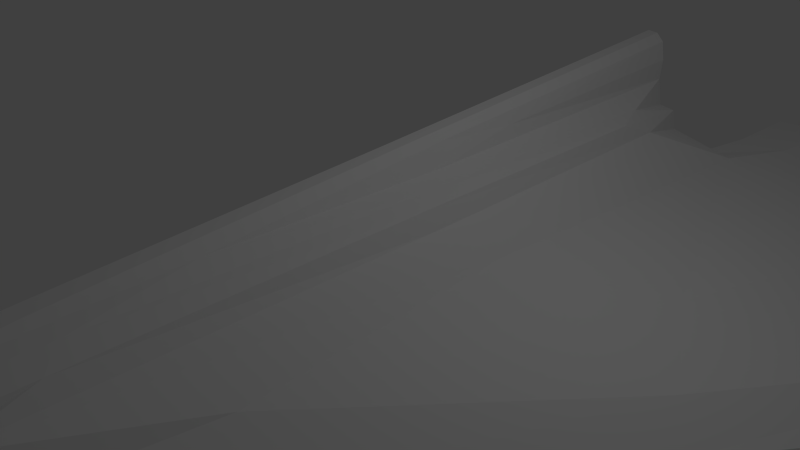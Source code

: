 # Source: dart1.blend  (saved by Blender 2.69.0; exported with 4.5.12 LTS)
import bpy
from mathutils import Matrix  # noqa: F401  (used for matrix-valued properties, if any)

bpy.ops.wm.read_factory_settings(use_empty=True)
scene = bpy.context.scene
scene.name = 'Scene'

# ---- collections
col_collection_1 = bpy.data.collections.new('Collection 1'); scene.collection.children.link(col_collection_1)

# ---- materials (node trees are filled in below, after node groups)
mat_material = bpy.data.materials.new('Material')
mat_material.alpha_threshold = 0.0
mat_material.use_transparent_shadow = False
mat_material.roughness = 0.5
mat_material.line_color = (0.0, 0.0, 0.0, 1.0)

# ---- material node trees

# ---- world
world_world = bpy.data.worlds.new('World'); scene.world = world_world
world_world.color = (0.05088, 0.05088, 0.05088)
world_world.use_sun_shadow = False
world_world.sun_shadow_jitter_overblur = 0.0
world_world.cycles.sampling_method = 'MANUAL'
world_world.cycles.sample_map_resolution = 256

# ---- cameras
cam_camera = bpy.data.cameras.new('Camera')
cam_camera.clip_end = 100.0
cam_camera.lens = 35.0
cam_camera.sensor_width = 32.0
cam_camera.sensor_height = 18.0
cam_camera.ortho_scale = 7.314
cam_camera.dof.focus_distance = 0.0
cam_camera.dof.aperture_fstop = 128.0

# ---- lights
light_lamp = bpy.data.lights.new('Lamp', 'POINT')
light_lamp.transmission_factor = 0.0
light_lamp.cutoff_distance = 30.0
light_lamp.energy = 100.0
light_lamp.shadow_buffer_clip_start = 1.001
light_lamp.shadow_soft_size = 0.1
light_lamp.shadow_maximum_resolution = 0.006
light_lamp.use_absolute_resolution = True
light_lamp.cycles.use_multiple_importance_sampling = False

# ---- meshes
me_cube = bpy.data.meshes.new('Cube')
me_cube.from_pydata([(1.0, 6.0, -1.0), (1.0, 6.0, 1.0), (1.0, -6.0, 1.0), (1.0, 6.0, -0.3333), (1.0, 6.0, 0.3333), (1.0, -6.0, -0.3333), (1.0, -6.0, 0.3333), (0.3333, 6.0, -1.0), (0.3333, -6.0, -1.0), (0.3333, 6.0, 1.0), (0.3333, -6.0, 1.0), (0.3333, -16.46, -1.081), (0.3333, -16.46, -0.4142), (0.3333, 6.0, 0.3333), (0.3333, 6.0, -0.3333), (7.675, 6.0, -2.051), (7.675, 6.0, -1.384), (0.3333, 6.0, -1.833), (0.3333, 6.0, 1.833), (1.788e-07, 6.0, -1.0), (-5.96e-08, -6.0, -1.0), (2.384e-07, 6.0, 1.0), (-5.364e-07, -6.0, 1.0), (1.788e-07, 6.0, 0.3333), (1.788e-07, 6.0, -0.3333), (1.788e-07, 6.0, -1.833), (2.384e-07, 6.0, 1.833), (-2.384e-07, -16.46, -1.081), (-3.874e-07, -16.46, -0.4142), (1.0, 8.668, -0.3333), (1.0, 8.668, 0.3333), (7.675, 8.668, -2.051), (7.675, 8.668, -1.384), (0.7334, -10.18, 0.8501), (-4.769e-07, -10.18, 0.8501), (0.7335, -10.18, -0.6322)], [], [(4, 1, 2, 6), (5, 3, 15), (10, 9, 18), (5, 15, 16, 6), (1, 9, 10, 2), (3, 0, 7, 14), (35, 33, 12, 11), (1, 4, 13, 9), (4, 3, 14, 13), (15, 3, 29, 31), (19, 7, 17, 25), (4, 6, 16), (10, 22, 34, 33, 2), (14, 7, 19, 24), (9, 13, 23, 21), (13, 14, 24, 23), (18, 26, 22, 10), (9, 21, 26, 18), (17, 8, 20, 25), (11, 12, 28, 27), (0, 17, 7), (17, 0, 8), (29, 30, 32, 31), (4, 16, 32, 30), (16, 15, 31, 32), (3, 4, 30, 29), (8, 0, 5), (0, 3, 5), (8, 11, 27, 20), (5, 8, 11), (33, 34, 28, 12), (5, 6, 2, 33, 35)])
_k = {(1, 4): 0.27843, (2, 6): 1.0, (1, 2): 0.27843, (0, 3): 0.27843, (3, 4): 1.0, (3, 5): 0.27843, (4, 6): 0.27843, (0, 7): 0.27843, (7, 19): 1.0, (8, 20): 1.0, (1, 9): 0.27843, (9, 21): 1.0, (9, 10): 0.27843, (15, 16): 1.0, (17, 25): 1.0, (18, 26): 1.0, (4, 16): 1.0, (3, 15): 1.0, (9, 18): 1.0, (7, 17): 1.0, (20, 27): 1.0, (22, 26): 1.0, (21, 26): 1.0, (20, 25): 1.0, (19, 25): 1.0, (29, 30): 1.0, (31, 32): 1.0, (30, 32): 1.0, (29, 31): 1.0, (33, 35): 1.0}
me_cube.attributes.new('crease_edge', 'FLOAT', 'EDGE').data.foreach_set('value', [_k.get((min(e.vertices), max(e.vertices)), 0.0) for e in me_cube.edges])
_uv = me_cube.uv_layers.new(name='UVMap')
_uv.uv.foreach_set('vector', [0.7682, 1.138, 0.7345, 1.14, 0.6964, 0.5361, 0.7301, 0.534, 0.3464, 0.0, 0.3464, 0.6078, 0.0, 0.6085, 0.0, 0.7436, 0.6055, 0.7436, 0.6055, 0.7858, 0.9133, 0.775, 0.8982, 0.1338, 0.9317, 0.1376, 0.9468, 0.7788, 0.7682, 0.002198, 0.8018, 0.002171, 0.8049, 0.6092, 0.7713, 0.6093, 0.6399, 0.818, 0.6399, 0.7842, 0.6737, 0.7842, 0.6737, 0.818, 0.7655, 0.3193, 0.6906, 0.3239, 0.7345, 0.002126, 0.7682, 0.0, 0.6399, 0.8855, 0.6399, 0.8518, 0.6737, 0.8518, 0.6737, 0.8855, 0.6399, 0.8518, 0.6399, 0.818, 0.6737, 0.818, 0.6737, 0.8518, 0.0, 0.6085, 0.3464, 0.6078, 0.3464, 0.7429, 0.0, 0.7436, 0.6906, 0.7842, 0.6737, 0.7842, 0.6737, 0.7421, 0.6906, 0.7421, 0.6906, 0.135, 0.6906, 0.7421, 0.3464, 0.1379, 0.8049, 0.6092, 0.8217, 0.6092, 0.8222, 0.8211, 0.7852, 0.8211, 0.7713, 0.6093, 0.6737, 0.818, 0.6737, 0.7842, 0.6906, 0.7842, 0.6906, 0.818, 0.6737, 0.8855, 0.6737, 0.8518, 0.6906, 0.8518, 0.6906, 0.8855, 0.6737, 0.8518, 0.6737, 0.818, 0.6906, 0.818, 0.6906, 0.8518, 0.8054, 1.345e-05, 0.8222, 0.0, 0.8217, 0.6092, 0.8049, 0.6092, 0.6737, 0.8855, 0.6906, 0.8855, 0.6906, 0.9277, 0.6737, 0.9277, 0.9663, 0.0, 0.9636, 0.6085, 0.9468, 0.6085, 0.9496, 3.756e-05, 3.019e-09, 0.8196, 0.0, 0.7858, 0.01689, 0.7858, 0.01689, 0.8196, 0.6399, 0.7421, 0.6399, 0.7961, 0.6136, 0.7632, 0.8982, 0.6069, 0.8559, 0.607, 0.8982, 0.0, 0.8654, 0.6154, 0.8982, 0.607, 0.8982, 0.9561, 0.8654, 0.9645, 0.6906, 0.135, 0.3464, 0.1379, 0.3464, 0.002969, 0.6906, 0.0, 0.9317, 0.1376, 0.8982, 0.1338, 0.9133, 0.0, 0.9468, 0.003791, 0.8222, 0.607, 0.856, 0.607, 0.856, 0.7421, 0.8222, 0.7421, 0.8982, 0.0, 0.8559, 0.607, 0.8643, 0.0006491, 0.8559, 0.607, 0.8222, 0.6046, 0.8643, 0.0006491, 0.9636, 0.6085, 0.9663, 1.138, 0.9496, 1.138, 0.9468, 0.6085, 1.0, 0.531, 0.9663, 0.5286, 1.0, 0.0, 0.7852, 0.8211, 0.8222, 0.8211, 0.8184, 1.142, 0.8016, 1.142, 0.7638, 0.5318, 0.7301, 0.534, 0.6964, 0.5361, 0.6906, 0.3239, 0.7655, 0.3193])
me_cube.materials.append(mat_material)
me_cube.use_remesh_preserve_volume = False
me_cube.use_remesh_preserve_attributes = False
me_cube.use_mirror_vertex_groups = False
me_cube.update()

# ---- objects
ob_cube = bpy.data.objects.new('Cube', me_cube)
ob_lamp = bpy.data.objects.new('Lamp', light_lamp)
ob_camera = bpy.data.objects.new('Camera', cam_camera)

# ---- transforms, parenting, visibility, modifiers, constraints
ob_cube.location = (0.0, 0.0, 0.0)
ob_cube.lock_rotations_4d = False
ob_cube.empty_display_type = 'ARROWS'
ob_cube.lineart.crease_threshold = 0.0
_m = ob_cube.modifiers.new('Subsurf', 'SUBSURF')
_m.uv_smooth = 'PRESERVE_CORNERS'
_m.quality = 1
_m.render_levels = 1
_m = ob_cube.modifiers.new('Mirror', 'MIRROR')
_m.use_axis = (False, False, False)
_m.use_mirror_merge = False
ob_lamp.location = (4.076, 1.005, 5.904)
ob_lamp.rotation_euler = (0.6503, 0.05522, 1.866)
ob_lamp.lock_rotations_4d = False
ob_lamp.empty_display_type = 'ARROWS'
ob_lamp.color = (0.0, 0.0, 0.0, 0.0)
ob_lamp.lineart.crease_threshold = 0.0
ob_camera.location = (7.481, -6.508, 5.344)
ob_camera.rotation_euler = (1.109, 0.01082, 0.8149)
ob_camera.lock_rotations_4d = False
ob_camera.empty_display_type = 'ARROWS'
ob_camera.color = (0.0, 0.0, 0.0, 0.0)
ob_camera.display_type = 'WIRE'
ob_camera.lineart.crease_threshold = 0.0

# ---- collection membership
col_collection_1.objects.link(ob_cube)
col_collection_1.objects.link(ob_lamp)
col_collection_1.objects.link(ob_camera)

# ---- scene / render settings (as saved in the file)
scene.camera = ob_camera
scene.frame_start = 1; scene.frame_end = 250; scene.frame_set(1)
scene.render.engine = 'BLENDER_EEVEE_NEXT'
scene.render.image_settings.compression = 90
scene.render.resolution_percentage = 50
scene.render.dither_intensity = 0.0
scene.cycles.use_denoising = False
scene.cycles.samples = 10
scene.cycles.sampling_pattern = 'TABULATED_SOBOL'
scene.cycles.light_sampling_threshold = 0.0
scene.cycles.use_adaptive_sampling = False
scene.cycles.use_light_tree = False
scene.cycles.blur_glossy = 0.0
scene.cycles.volume_bounces = 1
scene.cycles.pixel_filter_type = 'GAUSSIAN'
scene.cycles.sample_clamp_indirect = 0.0
scene.view_settings.view_transform = 'Standard'
bpy.context.view_layer.update()
